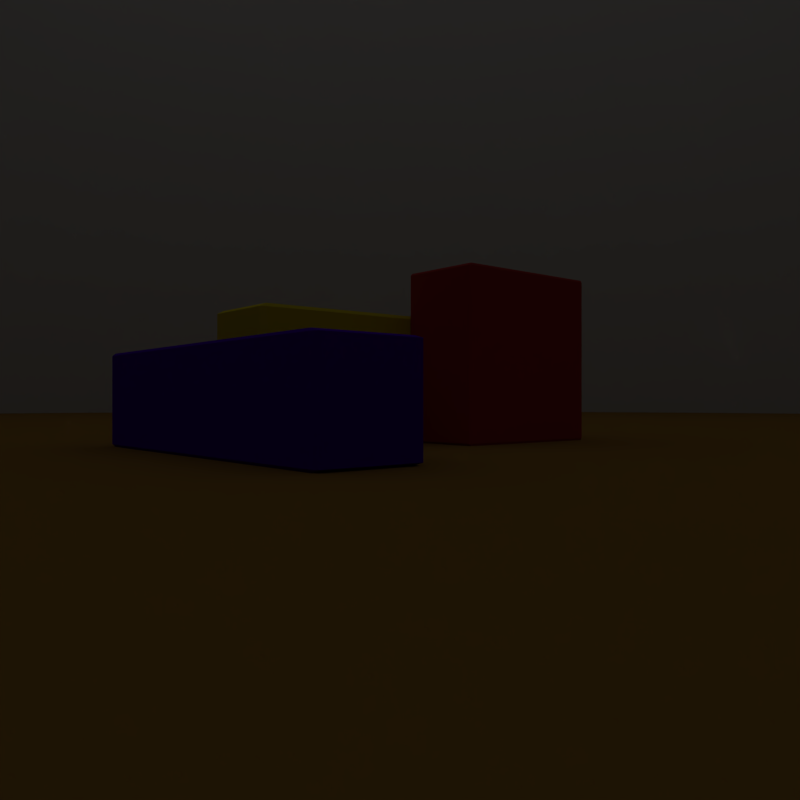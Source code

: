 # Source: 3block.blend  (saved by Blender 2.78.0; exported with 4.5.12 LTS)
import bpy
from mathutils import Matrix  # noqa: F401  (used for matrix-valued properties, if any)

bpy.ops.wm.read_factory_settings(use_empty=True)
scene = bpy.context.scene
scene.name = 'Scene'

# ---- collections
col_collection_1 = bpy.data.collections.new('Collection 1'); scene.collection.children.link(col_collection_1)
col_collection_2 = bpy.data.collections.new('Collection 2'); scene.collection.children.link(col_collection_2)

# ---- materials (node trees are filled in below, after node groups)
mat_material = bpy.data.materials.new('Material')
mat_material.alpha_threshold = 0.0
mat_material.use_transparent_shadow = False
mat_material.diffuse_color = (0.8, 0.68, 0.03172, 1.0)
mat_material.roughness = 0.5
mat_marble = bpy.data.materials.new('Marble')
mat_marble.alpha_threshold = 0.0
mat_marble.use_transparent_shadow = False
mat_marble.diffuse_color = (0.3763, 0.2086, 0.04971, 1.0)
mat_marble.roughness = 0.5
mat_large_cube = bpy.data.materials.new('Large Cube')
mat_large_cube.alpha_threshold = 0.0
mat_large_cube.use_transparent_shadow = False
mat_large_cube.diffuse_color = (0.5, 0.05, 0.05, 1.0)
mat_large_cube.specular_color = (0.2883, 0.2883, 0.2883)
mat_large_cube.roughness = 3.14
mat_small_cube = bpy.data.materials.new('Small Cube')
mat_small_cube.alpha_threshold = 0.0
mat_small_cube.use_transparent_shadow = False
mat_small_cube.diffuse_color = (0.1, 0.0, 0.6, 1.0)
mat_small_cube.roughness = 0.5
mat_wall = bpy.data.materials.new('Wall')
mat_wall.alpha_threshold = 0.0
mat_wall.use_transparent_shadow = False
mat_wall.diffuse_color = (0.6, 0.6, 0.6, 1.0)
mat_wall.roughness = 0.5

# ---- material node trees

# ---- world
world_world = bpy.data.worlds.new('World'); scene.world = world_world
world_world.color = (0.05088, 0.05088, 0.05088)
world_world.use_sun_shadow = False
world_world.sun_shadow_jitter_overblur = 0.0
world_world.cycles.sampling_method = 'MANUAL'

# ---- cameras
cam_camera = bpy.data.cameras.new('Camera')
cam_camera.clip_end = 100.0
cam_camera.lens = 30.0
cam_camera.sensor_width = 32.0
cam_camera.sensor_height = 18.0
cam_camera.ortho_scale = 7.314
cam_camera.dof.focus_distance = 0.0
cam_camera.dof.aperture_fstop = 128.0

# ---- lights
light_lamp_003 = bpy.data.lights.new('Lamp.003', 'POINT')
light_lamp_003.transmission_factor = 0.0
light_lamp_003.cutoff_distance = 30.0
light_lamp_003.energy = 100.0
light_lamp_003.shadow_buffer_clip_start = 1.001
light_lamp_003.shadow_soft_size = 0.1
light_lamp_003.shadow_maximum_resolution = 0.006
light_lamp_003.use_absolute_resolution = True
light_lamp_002 = bpy.data.lights.new('Lamp.002', 'POINT')
light_lamp_002.transmission_factor = 0.0
light_lamp_002.cutoff_distance = 30.0
light_lamp_002.energy = 100.0
light_lamp_002.shadow_buffer_clip_start = 1.001
light_lamp_002.shadow_soft_size = 0.1
light_lamp_002.shadow_maximum_resolution = 0.006
light_lamp_002.use_absolute_resolution = True
light_lamp_001 = bpy.data.lights.new('Lamp.001', 'POINT')
light_lamp_001.transmission_factor = 0.0
light_lamp_001.cutoff_distance = 30.0
light_lamp_001.energy = 100.0
light_lamp_001.shadow_buffer_clip_start = 1.001
light_lamp_001.shadow_soft_size = 0.1
light_lamp_001.shadow_maximum_resolution = 0.006
light_lamp_001.use_absolute_resolution = True
light_lamp = bpy.data.lights.new('Lamp', 'POINT')
light_lamp.transmission_factor = 0.0
light_lamp.cutoff_distance = 30.0
light_lamp.energy = 100.0
light_lamp.shadow_buffer_clip_start = 1.001
light_lamp.shadow_soft_size = 0.1
light_lamp.shadow_maximum_resolution = 0.006
light_lamp.use_absolute_resolution = True

# ---- meshes
me_cube = bpy.data.meshes.new('Cube')
me_cube.from_pydata([(-1.0, -1.0, -1.0), (-1.0, -1.0, 1.0), (-1.0, 1.0, -1.0), (-1.0, 1.0, 1.0), (1.0, -1.0, -1.0), (1.0, -1.0, 1.0), (1.0, 1.0, -1.0), (1.0, 1.0, 1.0)], [], [(0, 1, 3, 2), (2, 3, 7, 6), (6, 7, 5, 4), (4, 5, 1, 0), (2, 6, 4, 0), (7, 3, 1, 5)])
me_cube.materials.append(mat_material)
me_cube.use_remesh_preserve_volume = False
me_cube.use_remesh_preserve_attributes = False
me_cube.use_mirror_vertex_groups = False
me_cube.update()
me_plane = bpy.data.meshes.new('Plane')
me_plane.from_pydata([(-50.0, -50.0, 0.0), (50.0, -50.0, 0.0), (-50.0, 50.0, 0.0), (50.0, 50.0, 0.0)], [], [(0, 1, 3, 2)])
me_plane.materials.append(mat_marble)
me_plane.use_remesh_preserve_volume = False
me_plane.use_remesh_preserve_attributes = False
me_plane.use_mirror_vertex_groups = False
me_plane.update()
me_cube_002 = bpy.data.meshes.new('Cube.002')
me_cube_002.from_pydata([(-2.0, -2.0, -2.0), (-2.0, -2.0, 2.0), (-2.0, 2.0, -2.0), (-2.0, 2.0, 2.0), (2.0, -2.0, -2.0), (2.0, -2.0, 2.0), (2.0, 2.0, -2.0), (2.0, 2.0, 2.0)], [], [(0, 1, 3, 2), (2, 3, 7, 6), (6, 7, 5, 4), (4, 5, 1, 0), (2, 6, 4, 0), (7, 3, 1, 5)])
me_cube_002.materials.append(mat_large_cube)
me_cube_002.use_remesh_preserve_volume = False
me_cube_002.use_remesh_preserve_attributes = False
me_cube_002.use_mirror_vertex_groups = False
me_cube_002.update()
me_cube_001 = bpy.data.meshes.new('Cube.001')
me_cube_001.from_pydata([(-1.0, -1.0, -1.0), (-1.0, -1.0, 1.0), (-1.0, 1.0, -1.0), (-1.0, 1.0, 1.0), (1.0, -1.0, -1.0), (1.0, -1.0, 1.0), (1.0, 1.0, -1.0), (1.0, 1.0, 1.0)], [], [(0, 1, 3, 2), (2, 3, 7, 6), (6, 7, 5, 4), (4, 5, 1, 0), (2, 6, 4, 0), (7, 3, 1, 5)])
me_cube_001.materials.append(mat_small_cube)
me_cube_001.use_remesh_preserve_volume = False
me_cube_001.use_remesh_preserve_attributes = False
me_cube_001.use_mirror_vertex_groups = False
me_cube_001.update()
me_cylinder = bpy.data.meshes.new('Cylinder')
me_cylinder.from_pydata([(0.0, 50.0, -2.5), (0.0, 50.0, 2.5), (9.755, 49.04, -2.5), (9.755, 49.04, 2.5), (19.13, 46.19, -2.5), (19.13, 46.19, 2.5), (27.78, 41.57, -2.5), (27.78, 41.57, 2.5), (35.36, 35.36, -2.5), (35.36, 35.36, 2.5), (41.57, 27.78, -2.5), (41.57, 27.78, 2.5), (46.19, 19.13, -2.5), (46.19, 19.13, 2.5), (49.04, 9.755, -2.5), (49.04, 9.755, 2.5), (50.0, 3.775e-06, -2.5), (50.0, 3.775e-06, 2.5), (49.04, -9.755, -2.5), (49.04, -9.755, 2.5), (46.19, -19.13, -2.5), (46.19, -19.13, 2.5), (41.57, -27.78, -2.5), (41.57, -27.78, 2.5), (35.36, -35.36, -2.5), (35.36, -35.36, 2.5), (27.78, -41.57, -2.5), (27.78, -41.57, 2.5), (19.13, -46.19, -2.5), (19.13, -46.19, 2.5), (9.755, -49.04, -2.5), (9.755, -49.04, 2.5), (-1.629e-05, -50.0, -2.5), (-1.629e-05, -50.0, 2.5), (-9.755, -49.04, -2.5), (-9.755, -49.04, 2.5), (-19.13, -46.19, -2.5), (-19.13, -46.19, 2.5), (-27.78, -41.57, -2.5), (-27.78, -41.57, 2.5), (-35.36, -35.36, -2.5), (-35.36, -35.36, 2.5), (-41.57, -27.78, -2.5), (-41.57, -27.78, 2.5), (-46.19, -19.13, -2.5), (-46.19, -19.13, 2.5), (-49.04, -9.754, -2.5), (-49.04, -9.754, 2.5), (-50.0, 4.828e-05, -2.5), (-50.0, 4.828e-05, 2.5), (-49.04, 9.755, -2.5), (-49.04, 9.755, 2.5), (-46.19, 19.13, -2.5), (-46.19, 19.13, 2.5), (-41.57, 27.78, -2.5), (-41.57, 27.78, 2.5), (-35.36, 35.36, -2.5), (-35.36, 35.36, 2.5), (-27.78, 41.57, -2.5), (-27.78, 41.57, 2.5), (-19.13, 46.19, -2.5), (-19.13, 46.19, 2.5), (-9.754, 49.04, -2.5), (-9.754, 49.04, 2.5)], [], [(0, 1, 3, 2), (2, 3, 5, 4), (4, 5, 7, 6), (6, 7, 9, 8), (8, 9, 11, 10), (10, 11, 13, 12), (12, 13, 15, 14), (14, 15, 17, 16), (16, 17, 19, 18), (18, 19, 21, 20), (20, 21, 23, 22), (22, 23, 25, 24), (24, 25, 27, 26), (26, 27, 29, 28), (28, 29, 31, 30), (30, 31, 33, 32), (32, 33, 35, 34), (34, 35, 37, 36), (36, 37, 39, 38), (38, 39, 41, 40), (40, 41, 43, 42), (42, 43, 45, 44), (44, 45, 47, 46), (46, 47, 49, 48), (48, 49, 51, 50), (50, 51, 53, 52), (52, 53, 55, 54), (54, 55, 57, 56), (56, 57, 59, 58), (58, 59, 61, 60), (60, 61, 63, 62), (62, 63, 1, 0)])
me_cylinder.polygons.foreach_set('use_smooth', [True] * 32)
me_cylinder.materials.append(mat_wall)
me_cylinder.use_remesh_preserve_volume = False
me_cylinder.use_remesh_preserve_attributes = False
me_cylinder.use_mirror_vertex_groups = False
me_cylinder.update()

# ---- objects
ob_cube = bpy.data.objects.new('Cube', me_cube)
ob_lamp_6 = bpy.data.objects.new('Lamp 6', light_lamp_003)
ob_lamp_12 = bpy.data.objects.new('Lamp 12', light_lamp_002)
ob_lamp_9 = bpy.data.objects.new('Lamp 9', light_lamp_001)
ob_floor = bpy.data.objects.new('Floor', me_plane)
ob_large_cube = bpy.data.objects.new('Large Cube', me_cube_002)
ob_small_cube = bpy.data.objects.new('Small Cube', me_cube_001)
ob_lamp_3 = bpy.data.objects.new('Lamp 3', light_lamp)
ob_camera = bpy.data.objects.new('Camera', cam_camera)
ob_wall = bpy.data.objects.new('Wall', me_cylinder)

# ---- transforms, parenting, visibility, modifiers, constraints
ob_cube.location = (-1.0, -2.0, 1.5)
ob_cube.scale = (3.0, 1.0, 1.5)
ob_cube.lineart.crease_threshold = 0.0
_m = ob_cube.modifiers.new('Bevel', 'BEVEL')
_m.width = 0.05
_m.width_pct = 0.05
_m.limit_method = 'NONE'
_m.spread = 0.0
ob_lamp_6.location = (0.0, -50.0, 40.0)
ob_lamp_6.rotation_euler = (0.6503, 0.05522, 1.866)
ob_lamp_6.lock_rotations_4d = False
ob_lamp_6.empty_display_type = 'ARROWS'
ob_lamp_6.color = (0.0, 0.0, 0.0, 0.0)
ob_lamp_6.lineart.crease_threshold = 0.0
ob_lamp_12.location = (0.0, 50.0, 40.0)
ob_lamp_12.rotation_euler = (0.6503, 0.05522, 1.866)
ob_lamp_12.lock_rotations_4d = False
ob_lamp_12.empty_display_type = 'ARROWS'
ob_lamp_12.color = (0.0, 0.0, 0.0, 0.0)
ob_lamp_12.lineart.crease_threshold = 0.0
ob_lamp_9.location = (-50.0, 0.0, 40.0)
ob_lamp_9.rotation_euler = (0.6503, 0.05522, 1.866)
ob_lamp_9.lock_rotations_4d = False
ob_lamp_9.empty_display_type = 'ARROWS'
ob_lamp_9.color = (0.0, 0.0, 0.0, 0.0)
ob_lamp_9.lineart.crease_threshold = 0.0
ob_floor.location = (0.0, 0.0, 0.0)
ob_floor.lineart.crease_threshold = 0.0
ob_large_cube.location = (-4.0, 0.0, 2.0)
ob_large_cube.rotation_euler = (0.0, 0.0, 1.571)
ob_large_cube.scale = (0.5, 1.0, 1.0)
ob_large_cube.lineart.crease_threshold = 0.0
_m = ob_large_cube.modifiers.new('Bevel', 'BEVEL')
_m.width = 0.05
_m.width_pct = 0.05
_m.limit_method = 'NONE'
_m.spread = 0.0
ob_small_cube.location = (3.0, 0.0, 1.0)
ob_small_cube.rotation_euler = (0.0, 0.0, 1.571)
ob_small_cube.scale = (4.0, 1.0, 1.0)
ob_small_cube.lock_scale = (True, True, True)
ob_small_cube.lineart.crease_threshold = 0.0
_m = ob_small_cube.modifiers.new('Bevel', 'BEVEL')
_m.width = 0.05
_m.width_pct = 0.05
_m.limit_method = 'NONE'
_m.spread = 0.0
ob_lamp_3.location = (50.0, 0.0, 40.0)
ob_lamp_3.rotation_euler = (0.6503, 0.05522, 1.866)
ob_lamp_3.lock_rotations_4d = False
ob_lamp_3.empty_display_type = 'ARROWS'
ob_lamp_3.color = (0.0, 0.0, 0.0, 0.0)
ob_lamp_3.lineart.crease_threshold = 0.0
ob_camera.location = (9.642, 12.49, 1.0)
ob_camera.rotation_euler = (1.571, 0.0, 2.443)
ob_camera.lock_rotations_4d = False
ob_camera.empty_display_type = 'ARROWS'
ob_camera.color = (0.0, 0.0, 0.0, 0.0)
ob_camera.display_type = 'WIRE'
ob_camera.lineart.crease_threshold = 0.0
ob_wall.location = (0.0, 0.0, 25.0)
ob_wall.rotation_euler = (3.142, 0.0, 0.0)
ob_wall.scale = (1.0, 1.0, 10.0)
ob_wall.lineart.crease_threshold = 0.0

# ---- collection membership
col_collection_1.objects.link(ob_cube)
col_collection_1.objects.link(ob_lamp_6)
col_collection_1.objects.link(ob_lamp_12)
col_collection_1.objects.link(ob_lamp_9)
col_collection_1.objects.link(ob_floor)
col_collection_1.objects.link(ob_large_cube)
col_collection_1.objects.link(ob_small_cube)
col_collection_1.objects.link(ob_lamp_3)
col_collection_1.objects.link(ob_camera)
col_collection_2.objects.link(ob_wall)

# ---- scene / render settings (as saved in the file)
scene.camera = ob_camera
scene.frame_start = 1; scene.frame_end = 250; scene.frame_set(1)
scene.render.engine = 'BLENDER_EEVEE_NEXT'
scene.render.resolution_x = 1024
scene.render.resolution_y = 1024
scene.render.resolution_percentage = 50
scene.render.dither_intensity = 0.0
scene.cycles.use_denoising = False
scene.cycles.samples = 128
scene.cycles.sampling_pattern = 'TABULATED_SOBOL'
scene.cycles.light_sampling_threshold = 0.0
scene.cycles.use_adaptive_sampling = False
scene.cycles.use_light_tree = False
scene.cycles.blur_glossy = 0.0
scene.cycles.sample_clamp_indirect = 0.0
scene.view_settings.view_transform = 'Standard'
bpy.context.view_layer.update()
